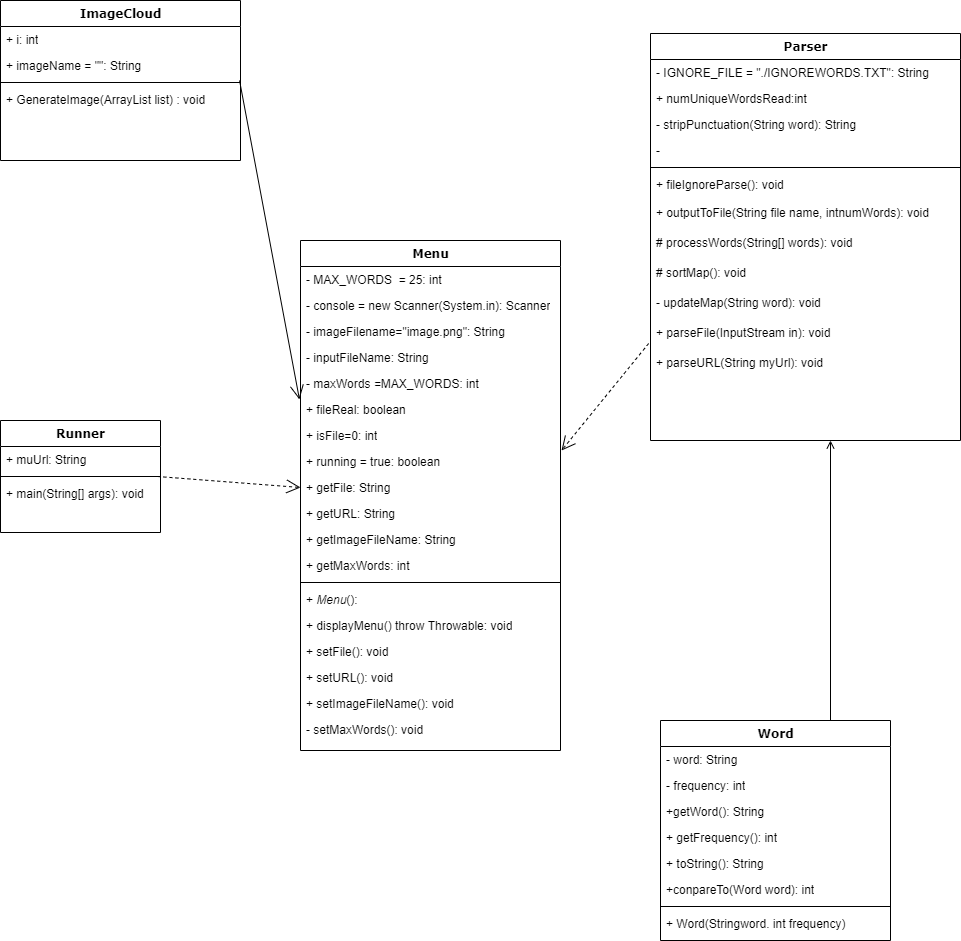

The diagram above was exported from draw.io. Its source (the exported page's mxGraphModel, read from the mxfile embedded in the PNG):
<mxGraphModel dx="782" dy="706" grid="1" gridSize="10" guides="1" tooltips="1" connect="1" arrows="1" fold="1" page="1" pageScale="1" pageWidth="1100" pageHeight="850" background="none" math="0" shadow="0">
  <root>
    <mxCell id="0" />
    <mxCell id="1" parent="0" />
    <mxCell id="78961159f06e98e8-17" value="ImageCloud" style="swimlane;html=1;fontStyle=1;align=center;verticalAlign=top;childLayout=stackLayout;horizontal=1;startSize=26;horizontalStack=0;resizeParent=1;resizeLast=0;collapsible=1;marginBottom=0;swimlaneFillColor=#ffffff;rounded=0;shadow=0;comic=0;labelBackgroundColor=none;strokeWidth=1;fillColor=none;fontFamily=Verdana;fontSize=12" parent="1" vertex="1">
      <mxGeometry x="90" y="50" width="240" height="160" as="geometry" />
    </mxCell>
    <mxCell id="78961159f06e98e8-23" value="+ i: int" style="text;html=1;strokeColor=none;fillColor=none;align=left;verticalAlign=top;spacingLeft=4;spacingRight=4;whiteSpace=wrap;overflow=hidden;rotatable=0;points=[[0,0.5],[1,0.5]];portConstraint=eastwest;" parent="78961159f06e98e8-17" vertex="1">
      <mxGeometry y="26" width="240" height="26" as="geometry" />
    </mxCell>
    <mxCell id="78961159f06e98e8-25" value="+ imageName = &quot;&quot;: String" style="text;html=1;strokeColor=none;fillColor=none;align=left;verticalAlign=top;spacingLeft=4;spacingRight=4;whiteSpace=wrap;overflow=hidden;rotatable=0;points=[[0,0.5],[1,0.5]];portConstraint=eastwest;" parent="78961159f06e98e8-17" vertex="1">
      <mxGeometry y="52" width="240" height="26" as="geometry" />
    </mxCell>
    <mxCell id="78961159f06e98e8-19" value="" style="line;html=1;strokeWidth=1;fillColor=none;align=left;verticalAlign=middle;spacingTop=-1;spacingLeft=3;spacingRight=3;rotatable=0;labelPosition=right;points=[];portConstraint=eastwest;" parent="78961159f06e98e8-17" vertex="1">
      <mxGeometry y="78" width="240" height="8" as="geometry" />
    </mxCell>
    <mxCell id="78961159f06e98e8-27" value="+ GenerateImage(ArrayList list) : void" style="text;html=1;strokeColor=none;fillColor=none;align=left;verticalAlign=top;spacingLeft=4;spacingRight=4;whiteSpace=wrap;overflow=hidden;rotatable=0;points=[[0,0.5],[1,0.5]];portConstraint=eastwest;" parent="78961159f06e98e8-17" vertex="1">
      <mxGeometry y="86" width="240" height="26" as="geometry" />
    </mxCell>
    <mxCell id="78961159f06e98e8-30" value="Menu" style="swimlane;html=1;fontStyle=1;align=center;verticalAlign=top;childLayout=stackLayout;horizontal=1;startSize=26;horizontalStack=0;resizeParent=1;resizeLast=0;collapsible=1;marginBottom=0;swimlaneFillColor=#ffffff;rounded=0;shadow=0;comic=0;labelBackgroundColor=none;strokeWidth=1;fillColor=none;fontFamily=Verdana;fontSize=12" parent="1" vertex="1">
      <mxGeometry x="390" y="290" width="260" height="510" as="geometry" />
    </mxCell>
    <mxCell id="78961159f06e98e8-31" value="- MAX_WORDS&amp;nbsp; = 25: int" style="text;html=1;strokeColor=none;fillColor=none;align=left;verticalAlign=top;spacingLeft=4;spacingRight=4;whiteSpace=wrap;overflow=hidden;rotatable=0;points=[[0,0.5],[1,0.5]];portConstraint=eastwest;" parent="78961159f06e98e8-30" vertex="1">
      <mxGeometry y="26" width="260" height="26" as="geometry" />
    </mxCell>
    <mxCell id="78961159f06e98e8-32" value="- console = new Scanner(System.in): Scanner" style="text;html=1;strokeColor=none;fillColor=none;align=left;verticalAlign=top;spacingLeft=4;spacingRight=4;whiteSpace=wrap;overflow=hidden;rotatable=0;points=[[0,0.5],[1,0.5]];portConstraint=eastwest;" parent="78961159f06e98e8-30" vertex="1">
      <mxGeometry y="52" width="260" height="26" as="geometry" />
    </mxCell>
    <mxCell id="78961159f06e98e8-33" value="- imageFilename=&quot;image.png&quot;: String" style="text;html=1;strokeColor=none;fillColor=none;align=left;verticalAlign=top;spacingLeft=4;spacingRight=4;whiteSpace=wrap;overflow=hidden;rotatable=0;points=[[0,0.5],[1,0.5]];portConstraint=eastwest;" parent="78961159f06e98e8-30" vertex="1">
      <mxGeometry y="78" width="260" height="26" as="geometry" />
    </mxCell>
    <mxCell id="78961159f06e98e8-34" value="- inputFileName: String" style="text;html=1;strokeColor=none;fillColor=none;align=left;verticalAlign=top;spacingLeft=4;spacingRight=4;whiteSpace=wrap;overflow=hidden;rotatable=0;points=[[0,0.5],[1,0.5]];portConstraint=eastwest;" parent="78961159f06e98e8-30" vertex="1">
      <mxGeometry y="104" width="260" height="26" as="geometry" />
    </mxCell>
    <mxCell id="78961159f06e98e8-36" value="- maxWords &lt;i&gt;=&lt;/i&gt;MAX_WORDS: int" style="text;html=1;strokeColor=none;fillColor=none;align=left;verticalAlign=top;spacingLeft=4;spacingRight=4;whiteSpace=wrap;overflow=hidden;rotatable=0;points=[[0,0.5],[1,0.5]];portConstraint=eastwest;" parent="78961159f06e98e8-30" vertex="1">
      <mxGeometry y="130" width="260" height="26" as="geometry" />
    </mxCell>
    <mxCell id="78961159f06e98e8-37" value="+ fileReal: boolean" style="text;html=1;strokeColor=none;fillColor=none;align=left;verticalAlign=top;spacingLeft=4;spacingRight=4;whiteSpace=wrap;overflow=hidden;rotatable=0;points=[[0,0.5],[1,0.5]];portConstraint=eastwest;" parent="78961159f06e98e8-30" vertex="1">
      <mxGeometry y="156" width="260" height="26" as="geometry" />
    </mxCell>
    <mxCell id="78961159f06e98e8-40" value="+ isFile=0: int" style="text;html=1;strokeColor=none;fillColor=none;align=left;verticalAlign=top;spacingLeft=4;spacingRight=4;whiteSpace=wrap;overflow=hidden;rotatable=0;points=[[0,0.5],[1,0.5]];portConstraint=eastwest;" parent="78961159f06e98e8-30" vertex="1">
      <mxGeometry y="182" width="260" height="26" as="geometry" />
    </mxCell>
    <mxCell id="78961159f06e98e8-42" value="+ running = true: boolean" style="text;html=1;strokeColor=none;fillColor=none;align=left;verticalAlign=top;spacingLeft=4;spacingRight=4;whiteSpace=wrap;overflow=hidden;rotatable=0;points=[[0,0.5],[1,0.5]];portConstraint=eastwest;" parent="78961159f06e98e8-30" vertex="1">
      <mxGeometry y="208" width="260" height="26" as="geometry" />
    </mxCell>
    <mxCell id="lR6zJk4vTD2MsheL3E2T-7" value="+ getFile: String" style="text;strokeColor=none;fillColor=none;align=left;verticalAlign=top;spacingLeft=4;spacingRight=4;overflow=hidden;rotatable=0;points=[[0,0.5],[1,0.5]];portConstraint=eastwest;" parent="78961159f06e98e8-30" vertex="1">
      <mxGeometry y="234" width="260" height="26" as="geometry" />
    </mxCell>
    <mxCell id="lR6zJk4vTD2MsheL3E2T-8" value="+ getURL: String" style="text;strokeColor=none;fillColor=none;align=left;verticalAlign=top;spacingLeft=4;spacingRight=4;overflow=hidden;rotatable=0;points=[[0,0.5],[1,0.5]];portConstraint=eastwest;" parent="78961159f06e98e8-30" vertex="1">
      <mxGeometry y="260" width="260" height="26" as="geometry" />
    </mxCell>
    <mxCell id="lR6zJk4vTD2MsheL3E2T-9" value="+ getImageFileName: String" style="text;strokeColor=none;fillColor=none;align=left;verticalAlign=top;spacingLeft=4;spacingRight=4;overflow=hidden;rotatable=0;points=[[0,0.5],[1,0.5]];portConstraint=eastwest;" parent="78961159f06e98e8-30" vertex="1">
      <mxGeometry y="286" width="260" height="26" as="geometry" />
    </mxCell>
    <mxCell id="lR6zJk4vTD2MsheL3E2T-10" value="+ getMaxWords: int" style="text;strokeColor=none;fillColor=none;align=left;verticalAlign=top;spacingLeft=4;spacingRight=4;overflow=hidden;rotatable=0;points=[[0,0.5],[1,0.5]];portConstraint=eastwest;" parent="78961159f06e98e8-30" vertex="1">
      <mxGeometry y="312" width="260" height="26" as="geometry" />
    </mxCell>
    <mxCell id="78961159f06e98e8-38" value="" style="line;html=1;strokeWidth=1;fillColor=none;align=left;verticalAlign=middle;spacingTop=-1;spacingLeft=3;spacingRight=3;rotatable=0;labelPosition=right;points=[];portConstraint=eastwest;" parent="78961159f06e98e8-30" vertex="1">
      <mxGeometry y="338" width="260" height="8" as="geometry" />
    </mxCell>
    <mxCell id="lR6zJk4vTD2MsheL3E2T-1" value="+ &lt;i&gt;Menu&lt;/i&gt;():&amp;nbsp;" style="text;html=1;strokeColor=none;fillColor=none;align=left;verticalAlign=top;spacingLeft=4;spacingRight=4;whiteSpace=wrap;overflow=hidden;rotatable=0;points=[[0,0.5],[1,0.5]];portConstraint=eastwest;" parent="78961159f06e98e8-30" vertex="1">
      <mxGeometry y="346" width="260" height="26" as="geometry" />
    </mxCell>
    <mxCell id="78961159f06e98e8-52" value="+ displayMenu() throw Throwable: void" style="text;html=1;strokeColor=none;fillColor=none;align=left;verticalAlign=top;spacingLeft=4;spacingRight=4;whiteSpace=wrap;overflow=hidden;rotatable=0;points=[[0,0.5],[1,0.5]];portConstraint=eastwest;" parent="78961159f06e98e8-30" vertex="1">
      <mxGeometry y="372" width="260" height="26" as="geometry" />
    </mxCell>
    <mxCell id="lR6zJk4vTD2MsheL3E2T-6" value="+ setFile(): void" style="text;strokeColor=none;fillColor=none;align=left;verticalAlign=top;spacingLeft=4;spacingRight=4;overflow=hidden;rotatable=0;points=[[0,0.5],[1,0.5]];portConstraint=eastwest;" parent="78961159f06e98e8-30" vertex="1">
      <mxGeometry y="398" width="260" height="26" as="geometry" />
    </mxCell>
    <mxCell id="lR6zJk4vTD2MsheL3E2T-11" value="+ setURL(): void" style="text;strokeColor=none;fillColor=none;align=left;verticalAlign=top;spacingLeft=4;spacingRight=4;overflow=hidden;rotatable=0;points=[[0,0.5],[1,0.5]];portConstraint=eastwest;" parent="78961159f06e98e8-30" vertex="1">
      <mxGeometry y="424" width="260" height="26" as="geometry" />
    </mxCell>
    <mxCell id="lR6zJk4vTD2MsheL3E2T-12" value="+ setImageFileName(): void" style="text;strokeColor=none;fillColor=none;align=left;verticalAlign=top;spacingLeft=4;spacingRight=4;overflow=hidden;rotatable=0;points=[[0,0.5],[1,0.5]];portConstraint=eastwest;" parent="78961159f06e98e8-30" vertex="1">
      <mxGeometry y="450" width="260" height="26" as="geometry" />
    </mxCell>
    <mxCell id="lR6zJk4vTD2MsheL3E2T-13" value="- setMaxWords(): void" style="text;strokeColor=none;fillColor=none;align=left;verticalAlign=top;spacingLeft=4;spacingRight=4;overflow=hidden;rotatable=0;points=[[0,0.5],[1,0.5]];portConstraint=eastwest;" parent="78961159f06e98e8-30" vertex="1">
      <mxGeometry y="476" width="260" height="26" as="geometry" />
    </mxCell>
    <mxCell id="78961159f06e98e8-43" value="Parser" style="swimlane;html=1;fontStyle=1;align=center;verticalAlign=top;childLayout=stackLayout;horizontal=1;startSize=26;horizontalStack=0;resizeParent=1;resizeLast=0;collapsible=1;marginBottom=0;swimlaneFillColor=#ffffff;rounded=0;shadow=0;comic=0;labelBackgroundColor=none;strokeWidth=1;fillColor=none;fontFamily=Verdana;fontSize=12" parent="1" vertex="1">
      <mxGeometry x="740" y="83" width="310" height="407" as="geometry" />
    </mxCell>
    <mxCell id="78961159f06e98e8-44" value="- IGNORE_FILE = &quot;./IGNOREWORDS.TXT&quot;: String" style="text;html=1;strokeColor=none;fillColor=none;align=left;verticalAlign=top;spacingLeft=4;spacingRight=4;whiteSpace=wrap;overflow=hidden;rotatable=0;points=[[0,0.5],[1,0.5]];portConstraint=eastwest;" parent="78961159f06e98e8-43" vertex="1">
      <mxGeometry y="26" width="310" height="26" as="geometry" />
    </mxCell>
    <mxCell id="78961159f06e98e8-45" value="+ numUniqueWordsRead:int" style="text;html=1;strokeColor=none;fillColor=none;align=left;verticalAlign=top;spacingLeft=4;spacingRight=4;whiteSpace=wrap;overflow=hidden;rotatable=0;points=[[0,0.5],[1,0.5]];portConstraint=eastwest;" parent="78961159f06e98e8-43" vertex="1">
      <mxGeometry y="52" width="310" height="26" as="geometry" />
    </mxCell>
    <mxCell id="78961159f06e98e8-49" value="- stripPunctuation(String word): String" style="text;html=1;strokeColor=none;fillColor=none;align=left;verticalAlign=top;spacingLeft=4;spacingRight=4;whiteSpace=wrap;overflow=hidden;rotatable=0;points=[[0,0.5],[1,0.5]];portConstraint=eastwest;" parent="78961159f06e98e8-43" vertex="1">
      <mxGeometry y="78" width="310" height="26" as="geometry" />
    </mxCell>
    <mxCell id="78961159f06e98e8-50" value="-" style="text;html=1;strokeColor=none;fillColor=none;align=left;verticalAlign=top;spacingLeft=4;spacingRight=4;whiteSpace=wrap;overflow=hidden;rotatable=0;points=[[0,0.5],[1,0.5]];portConstraint=eastwest;" parent="78961159f06e98e8-43" vertex="1">
      <mxGeometry y="104" width="310" height="26" as="geometry" />
    </mxCell>
    <mxCell id="78961159f06e98e8-51" value="" style="line;html=1;strokeWidth=1;fillColor=none;align=left;verticalAlign=middle;spacingTop=-1;spacingLeft=3;spacingRight=3;rotatable=0;labelPosition=right;points=[];portConstraint=eastwest;" parent="78961159f06e98e8-43" vertex="1">
      <mxGeometry y="130" width="310" height="8" as="geometry" />
    </mxCell>
    <mxCell id="78961159f06e98e8-53" value="+ fileIgnoreParse(): void" style="text;html=1;strokeColor=none;fillColor=none;align=left;verticalAlign=top;spacingLeft=4;spacingRight=4;whiteSpace=wrap;overflow=hidden;rotatable=0;points=[[0,0.5],[1,0.5]];portConstraint=eastwest;" parent="78961159f06e98e8-43" vertex="1">
      <mxGeometry y="138" width="310" height="26" as="geometry" />
    </mxCell>
    <mxCell id="0Qo6xt1GP43Da89P8TvY-3" value="+ outputToFile(String file name, intnumWords): void" style="text;strokeColor=none;fillColor=none;align=left;verticalAlign=middle;spacingLeft=4;spacingRight=4;overflow=hidden;points=[[0,0.5],[1,0.5]];portConstraint=eastwest;rotatable=0;" vertex="1" parent="78961159f06e98e8-43">
      <mxGeometry y="164" width="310" height="30" as="geometry" />
    </mxCell>
    <mxCell id="0Qo6xt1GP43Da89P8TvY-4" value="# processWords(String[] words): void" style="text;strokeColor=none;fillColor=none;align=left;verticalAlign=middle;spacingLeft=4;spacingRight=4;overflow=hidden;points=[[0,0.5],[1,0.5]];portConstraint=eastwest;rotatable=0;" vertex="1" parent="78961159f06e98e8-43">
      <mxGeometry y="194" width="310" height="30" as="geometry" />
    </mxCell>
    <mxCell id="0Qo6xt1GP43Da89P8TvY-14" value="# sortMap(): void" style="text;strokeColor=none;fillColor=none;align=left;verticalAlign=middle;spacingLeft=4;spacingRight=4;overflow=hidden;points=[[0,0.5],[1,0.5]];portConstraint=eastwest;rotatable=0;" vertex="1" parent="78961159f06e98e8-43">
      <mxGeometry y="224" width="310" height="30" as="geometry" />
    </mxCell>
    <mxCell id="0Qo6xt1GP43Da89P8TvY-15" value="- updateMap(String word): void" style="text;strokeColor=none;fillColor=none;align=left;verticalAlign=middle;spacingLeft=4;spacingRight=4;overflow=hidden;points=[[0,0.5],[1,0.5]];portConstraint=eastwest;rotatable=0;" vertex="1" parent="78961159f06e98e8-43">
      <mxGeometry y="254" width="310" height="30" as="geometry" />
    </mxCell>
    <mxCell id="0Qo6xt1GP43Da89P8TvY-27" value="+ parseFile(InputStream in): void" style="text;strokeColor=none;fillColor=none;align=left;verticalAlign=middle;spacingLeft=4;spacingRight=4;overflow=hidden;points=[[0,0.5],[1,0.5]];portConstraint=eastwest;rotatable=0;" vertex="1" parent="78961159f06e98e8-43">
      <mxGeometry y="284" width="310" height="30" as="geometry" />
    </mxCell>
    <mxCell id="0Qo6xt1GP43Da89P8TvY-28" value="+ parseURL(String myUrl): void" style="text;strokeColor=none;fillColor=none;align=left;verticalAlign=middle;spacingLeft=4;spacingRight=4;overflow=hidden;points=[[0,0.5],[1,0.5]];portConstraint=eastwest;rotatable=0;" vertex="1" parent="78961159f06e98e8-43">
      <mxGeometry y="314" width="310" height="30" as="geometry" />
    </mxCell>
    <mxCell id="78961159f06e98e8-56" value="Runner" style="swimlane;html=1;fontStyle=1;align=center;verticalAlign=top;childLayout=stackLayout;horizontal=1;startSize=26;horizontalStack=0;resizeParent=1;resizeLast=0;collapsible=1;marginBottom=0;swimlaneFillColor=#ffffff;rounded=0;shadow=0;comic=0;labelBackgroundColor=none;strokeWidth=1;fillColor=none;fontFamily=Verdana;fontSize=12" parent="1" vertex="1">
      <mxGeometry x="90" y="470" width="160" height="112" as="geometry" />
    </mxCell>
    <mxCell id="78961159f06e98e8-57" value="+ muUrl: String" style="text;html=1;strokeColor=none;fillColor=none;align=left;verticalAlign=top;spacingLeft=4;spacingRight=4;whiteSpace=wrap;overflow=hidden;rotatable=0;points=[[0,0.5],[1,0.5]];portConstraint=eastwest;" parent="78961159f06e98e8-56" vertex="1">
      <mxGeometry y="26" width="160" height="26" as="geometry" />
    </mxCell>
    <mxCell id="78961159f06e98e8-64" value="" style="line;html=1;strokeWidth=1;fillColor=none;align=left;verticalAlign=middle;spacingTop=-1;spacingLeft=3;spacingRight=3;rotatable=0;labelPosition=right;points=[];portConstraint=eastwest;" parent="78961159f06e98e8-56" vertex="1">
      <mxGeometry y="52" width="160" height="8" as="geometry" />
    </mxCell>
    <mxCell id="78961159f06e98e8-65" value="+ main(String[] args): void" style="text;html=1;strokeColor=none;fillColor=none;align=left;verticalAlign=top;spacingLeft=4;spacingRight=4;whiteSpace=wrap;overflow=hidden;rotatable=0;points=[[0,0.5],[1,0.5]];portConstraint=eastwest;" parent="78961159f06e98e8-56" vertex="1">
      <mxGeometry y="60" width="160" height="26" as="geometry" />
    </mxCell>
    <mxCell id="0Qo6xt1GP43Da89P8TvY-37" style="edgeStyle=orthogonalEdgeStyle;rounded=0;orthogonalLoop=1;jettySize=auto;html=1;endArrow=open;endFill=0;" edge="1" parent="1">
      <mxGeometry relative="1" as="geometry">
        <mxPoint x="920" y="490" as="targetPoint" />
        <mxPoint x="920" y="770" as="sourcePoint" />
      </mxGeometry>
    </mxCell>
    <mxCell id="78961159f06e98e8-69" value="Word" style="swimlane;html=1;fontStyle=1;align=center;verticalAlign=top;childLayout=stackLayout;horizontal=1;startSize=26;horizontalStack=0;resizeParent=1;resizeLast=0;collapsible=1;marginBottom=0;swimlaneFillColor=#ffffff;rounded=0;shadow=0;comic=0;labelBackgroundColor=none;strokeWidth=1;fillColor=none;fontFamily=Verdana;fontSize=12" parent="1" vertex="1">
      <mxGeometry x="750" y="770" width="230" height="220" as="geometry" />
    </mxCell>
    <mxCell id="78961159f06e98e8-70" value="- word: String" style="text;html=1;strokeColor=none;fillColor=none;align=left;verticalAlign=top;spacingLeft=4;spacingRight=4;whiteSpace=wrap;overflow=hidden;rotatable=0;points=[[0,0.5],[1,0.5]];portConstraint=eastwest;" parent="78961159f06e98e8-69" vertex="1">
      <mxGeometry y="26" width="230" height="26" as="geometry" />
    </mxCell>
    <mxCell id="78961159f06e98e8-71" value="- frequency: int" style="text;html=1;strokeColor=none;fillColor=none;align=left;verticalAlign=top;spacingLeft=4;spacingRight=4;whiteSpace=wrap;overflow=hidden;rotatable=0;points=[[0,0.5],[1,0.5]];portConstraint=eastwest;" parent="78961159f06e98e8-69" vertex="1">
      <mxGeometry y="52" width="230" height="26" as="geometry" />
    </mxCell>
    <mxCell id="78961159f06e98e8-72" value="+getWord(): String" style="text;html=1;strokeColor=none;fillColor=none;align=left;verticalAlign=top;spacingLeft=4;spacingRight=4;whiteSpace=wrap;overflow=hidden;rotatable=0;points=[[0,0.5],[1,0.5]];portConstraint=eastwest;" parent="78961159f06e98e8-69" vertex="1">
      <mxGeometry y="78" width="230" height="26" as="geometry" />
    </mxCell>
    <mxCell id="78961159f06e98e8-74" value="+ getFrequency(): int" style="text;html=1;strokeColor=none;fillColor=none;align=left;verticalAlign=top;spacingLeft=4;spacingRight=4;whiteSpace=wrap;overflow=hidden;rotatable=0;points=[[0,0.5],[1,0.5]];portConstraint=eastwest;" parent="78961159f06e98e8-69" vertex="1">
      <mxGeometry y="104" width="230" height="26" as="geometry" />
    </mxCell>
    <mxCell id="78961159f06e98e8-75" value="+ toString(): String" style="text;html=1;strokeColor=none;fillColor=none;align=left;verticalAlign=top;spacingLeft=4;spacingRight=4;whiteSpace=wrap;overflow=hidden;rotatable=0;points=[[0,0.5],[1,0.5]];portConstraint=eastwest;" parent="78961159f06e98e8-69" vertex="1">
      <mxGeometry y="130" width="230" height="26" as="geometry" />
    </mxCell>
    <mxCell id="78961159f06e98e8-76" value="+conpareTo(Word word): int" style="text;html=1;strokeColor=none;fillColor=none;align=left;verticalAlign=top;spacingLeft=4;spacingRight=4;whiteSpace=wrap;overflow=hidden;rotatable=0;points=[[0,0.5],[1,0.5]];portConstraint=eastwest;" parent="78961159f06e98e8-69" vertex="1">
      <mxGeometry y="156" width="230" height="26" as="geometry" />
    </mxCell>
    <mxCell id="78961159f06e98e8-77" value="" style="line;html=1;strokeWidth=1;fillColor=none;align=left;verticalAlign=middle;spacingTop=-1;spacingLeft=3;spacingRight=3;rotatable=0;labelPosition=right;points=[];portConstraint=eastwest;" parent="78961159f06e98e8-69" vertex="1">
      <mxGeometry y="182" width="230" height="8" as="geometry" />
    </mxCell>
    <mxCell id="78961159f06e98e8-78" value="+ Word(Stringword. int frequency)" style="text;html=1;strokeColor=none;fillColor=none;align=left;verticalAlign=top;spacingLeft=4;spacingRight=4;whiteSpace=wrap;overflow=hidden;rotatable=0;points=[[0,0.5],[1,0.5]];portConstraint=eastwest;" parent="78961159f06e98e8-69" vertex="1">
      <mxGeometry y="190" width="230" height="26" as="geometry" />
    </mxCell>
    <mxCell id="0Qo6xt1GP43Da89P8TvY-31" value="" style="endArrow=open;endFill=0;endSize=12;html=1;rounded=0;entryX=1.004;entryY=0.077;entryDx=0;entryDy=0;entryPerimeter=0;exitX=-0.006;exitY=-0.133;exitDx=0;exitDy=0;exitPerimeter=0;dashed=1;" edge="1" parent="1" source="0Qo6xt1GP43Da89P8TvY-28" target="78961159f06e98e8-42">
      <mxGeometry width="160" relative="1" as="geometry">
        <mxPoint x="720" y="340" as="sourcePoint" />
        <mxPoint x="690" y="382" as="targetPoint" />
      </mxGeometry>
    </mxCell>
    <mxCell id="0Qo6xt1GP43Da89P8TvY-38" value="" style="endArrow=open;endFill=0;endSize=12;html=1;rounded=0;exitX=0.996;exitY=1.077;exitDx=0;exitDy=0;exitPerimeter=0;entryX=-0.004;entryY=0.115;entryDx=0;entryDy=0;entryPerimeter=0;" edge="1" parent="1" source="78961159f06e98e8-25" target="78961159f06e98e8-37">
      <mxGeometry width="160" relative="1" as="geometry">
        <mxPoint x="300" y="160" as="sourcePoint" />
        <mxPoint x="460" y="160" as="targetPoint" />
      </mxGeometry>
    </mxCell>
    <mxCell id="0Qo6xt1GP43Da89P8TvY-36" value="" style="endArrow=open;endFill=0;endSize=12;html=1;rounded=0;exitX=0.981;exitY=-0.154;exitDx=0;exitDy=0;exitPerimeter=0;entryX=0;entryY=0.5;entryDx=0;entryDy=0;dashed=1;" edge="1" parent="1" source="78961159f06e98e8-65" target="lR6zJk4vTD2MsheL3E2T-7">
      <mxGeometry width="160" relative="1" as="geometry">
        <mxPoint x="140" y="640" as="sourcePoint" />
        <mxPoint x="250" y="570" as="targetPoint" />
        <Array as="points" />
      </mxGeometry>
    </mxCell>
  </root>
</mxGraphModel>